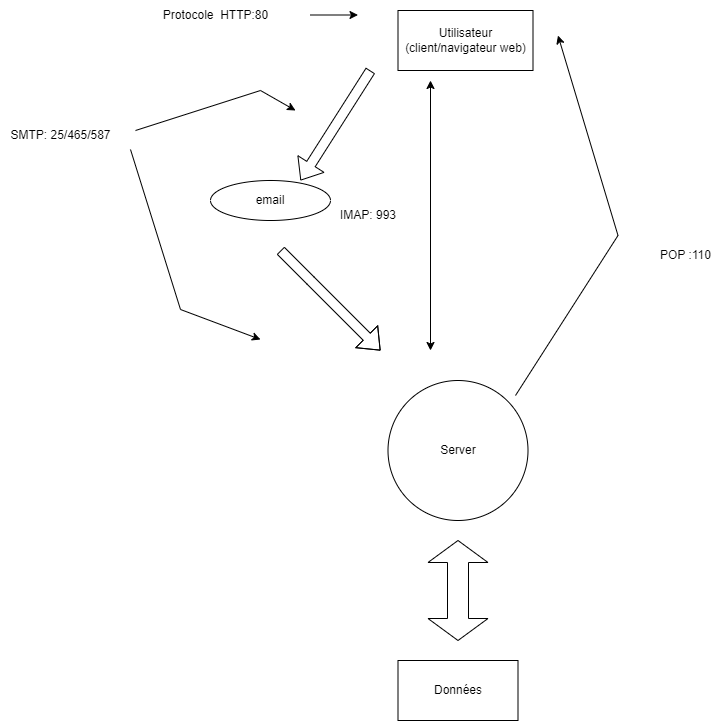

The diagram above was exported from draw.io. Its source (the exported page's mxGraphModel, read from the mxfile embedded in the PNG):
<mxGraphModel dx="1877" dy="574" grid="1" gridSize="10" guides="1" tooltips="1" connect="1" arrows="1" fold="1" page="1" pageScale="1" pageWidth="827" pageHeight="1169" math="0" shadow="0">
  <root>
    <mxCell id="0" />
    <mxCell id="1" parent="0" />
    <mxCell id="Jk3jtlVUL2LVK_aQSkfO-1" value="Server" style="ellipse;whiteSpace=wrap;html=1;aspect=fixed;" parent="1" vertex="1">
      <mxGeometry x="357.5" y="430" width="140" height="140" as="geometry" />
    </mxCell>
    <mxCell id="Jk3jtlVUL2LVK_aQSkfO-2" value="Utilisateur&lt;br&gt;(client/navigateur web)" style="rounded=0;whiteSpace=wrap;html=1;" parent="1" vertex="1">
      <mxGeometry x="367.5" y="60" width="135" height="60" as="geometry" />
    </mxCell>
    <mxCell id="Jk3jtlVUL2LVK_aQSkfO-17" value="" style="html=1;shadow=0;dashed=0;align=center;verticalAlign=middle;shape=mxgraph.arrows2.twoWayArrow;dy=0.65;dx=22;rotation=90;" parent="1" vertex="1">
      <mxGeometry x="377.5" y="610" width="100" height="60" as="geometry" />
    </mxCell>
    <mxCell id="Jk3jtlVUL2LVK_aQSkfO-20" value="" style="rounded=0;whiteSpace=wrap;html=1;" parent="1" vertex="1">
      <mxGeometry x="367.5" y="710" width="120" height="60" as="geometry" />
    </mxCell>
    <mxCell id="Jk3jtlVUL2LVK_aQSkfO-21" value="Données&lt;br&gt;" style="text;html=1;strokeColor=none;fillColor=none;align=center;verticalAlign=middle;whiteSpace=wrap;rounded=0;" parent="1" vertex="1">
      <mxGeometry x="397.5" y="725" width="60" height="30" as="geometry" />
    </mxCell>
    <mxCell id="TK5iKNmYbHYeDbPNgF_8-2" value="Protocole&amp;nbsp; HTTP:80" style="text;html=1;align=center;verticalAlign=middle;resizable=0;points=[];autosize=1;strokeColor=none;fillColor=none;" vertex="1" parent="1">
      <mxGeometry x="120" y="50" width="130" height="30" as="geometry" />
    </mxCell>
    <mxCell id="TK5iKNmYbHYeDbPNgF_8-4" value="" style="endArrow=classic;html=1;rounded=0;" edge="1" parent="1">
      <mxGeometry width="50" height="50" relative="1" as="geometry">
        <mxPoint x="280" y="64.5" as="sourcePoint" />
        <mxPoint x="327.5" y="64.5" as="targetPoint" />
        <Array as="points">
          <mxPoint x="307.5" y="64.5" />
        </Array>
      </mxGeometry>
    </mxCell>
    <mxCell id="TK5iKNmYbHYeDbPNgF_8-6" value="email" style="ellipse;whiteSpace=wrap;html=1;" vertex="1" parent="1">
      <mxGeometry x="180" y="230" width="120" height="40" as="geometry" />
    </mxCell>
    <mxCell id="TK5iKNmYbHYeDbPNgF_8-8" value="" style="shape=flexArrow;endArrow=classic;html=1;rounded=0;" edge="1" parent="1">
      <mxGeometry width="50" height="50" relative="1" as="geometry">
        <mxPoint x="340" y="120" as="sourcePoint" />
        <mxPoint x="270" y="230" as="targetPoint" />
        <Array as="points" />
      </mxGeometry>
    </mxCell>
    <mxCell id="TK5iKNmYbHYeDbPNgF_8-9" value="" style="shape=flexArrow;endArrow=classic;html=1;rounded=0;" edge="1" parent="1">
      <mxGeometry width="50" height="50" relative="1" as="geometry">
        <mxPoint x="250" y="300" as="sourcePoint" />
        <mxPoint x="350" y="400" as="targetPoint" />
        <Array as="points">
          <mxPoint x="280" y="330" />
        </Array>
      </mxGeometry>
    </mxCell>
    <mxCell id="TK5iKNmYbHYeDbPNgF_8-10" value="" style="endArrow=classic;html=1;rounded=0;" edge="1" parent="1">
      <mxGeometry width="50" height="50" relative="1" as="geometry">
        <mxPoint x="105" y="180" as="sourcePoint" />
        <mxPoint x="265" y="160" as="targetPoint" />
        <Array as="points">
          <mxPoint x="230" y="140" />
        </Array>
      </mxGeometry>
    </mxCell>
    <mxCell id="TK5iKNmYbHYeDbPNgF_8-13" value="SMTP: 25/465/587" style="text;html=1;align=center;verticalAlign=middle;resizable=0;points=[];autosize=1;strokeColor=none;fillColor=none;" vertex="1" parent="1">
      <mxGeometry x="-30" y="170" width="120" height="30" as="geometry" />
    </mxCell>
    <mxCell id="TK5iKNmYbHYeDbPNgF_8-14" value="" style="endArrow=classic;html=1;rounded=0;" edge="1" parent="1">
      <mxGeometry width="50" height="50" relative="1" as="geometry">
        <mxPoint x="100" y="199" as="sourcePoint" />
        <mxPoint x="230" y="389" as="targetPoint" />
        <Array as="points">
          <mxPoint x="150" y="359" />
        </Array>
      </mxGeometry>
    </mxCell>
    <mxCell id="TK5iKNmYbHYeDbPNgF_8-15" value="" style="endArrow=classic;html=1;rounded=0;" edge="1" parent="1">
      <mxGeometry width="50" height="50" relative="1" as="geometry">
        <mxPoint x="485" y="445" as="sourcePoint" />
        <mxPoint x="527.5" y="85" as="targetPoint" />
        <Array as="points">
          <mxPoint x="587.5" y="285" />
        </Array>
      </mxGeometry>
    </mxCell>
    <mxCell id="TK5iKNmYbHYeDbPNgF_8-16" value="POP :110" style="text;html=1;align=center;verticalAlign=middle;resizable=0;points=[];autosize=1;strokeColor=none;fillColor=none;" vertex="1" parent="1">
      <mxGeometry x="620" y="290" width="70" height="30" as="geometry" />
    </mxCell>
    <mxCell id="TK5iKNmYbHYeDbPNgF_8-19" value="" style="endArrow=classic;startArrow=classic;html=1;rounded=0;" edge="1" parent="1">
      <mxGeometry width="50" height="50" relative="1" as="geometry">
        <mxPoint x="400" y="400" as="sourcePoint" />
        <mxPoint x="400" y="130" as="targetPoint" />
      </mxGeometry>
    </mxCell>
    <mxCell id="TK5iKNmYbHYeDbPNgF_8-22" value="IMAP: 993" style="text;html=1;strokeColor=none;fillColor=none;align=center;verticalAlign=middle;whiteSpace=wrap;rounded=0;" vertex="1" parent="1">
      <mxGeometry x="307.5" y="250" width="60" height="30" as="geometry" />
    </mxCell>
  </root>
</mxGraphModel>